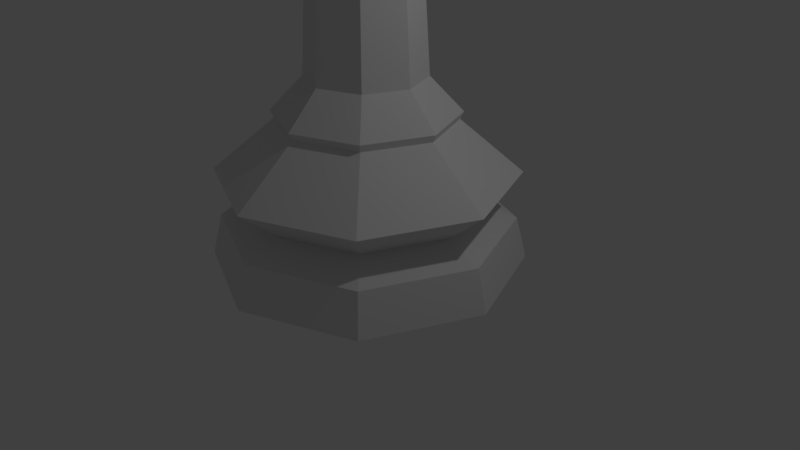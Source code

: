 # Source: chess_queen_LP_1_.blend  (saved by Blender 2.79.0; exported with 4.5.12 LTS)
import bpy
from mathutils import Matrix  # noqa: F401  (used for matrix-valued properties, if any)

bpy.ops.wm.read_factory_settings(use_empty=True)
scene = bpy.context.scene
scene.name = 'Scene'

# ---- collections
col_collection_1 = bpy.data.collections.new('Collection 1'); scene.collection.children.link(col_collection_1)

# ---- world
world_world = bpy.data.worlds.new('World'); scene.world = world_world
world_world.color = (0.05088, 0.05088, 0.05088)
world_world.use_sun_shadow = False
world_world.sun_shadow_jitter_overblur = 0.0
world_world.cycles.sampling_method = 'MANUAL'

# ---- cameras
cam_camera = bpy.data.cameras.new('Camera')
cam_camera.clip_end = 100.0
cam_camera.lens = 35.0
cam_camera.sensor_width = 32.0
cam_camera.sensor_height = 18.0
cam_camera.ortho_scale = 7.314
cam_camera.dof.focus_distance = 0.0
cam_camera.dof.aperture_fstop = 128.0

# ---- lights
light_lamp = bpy.data.lights.new('Lamp', 'POINT')
light_lamp.transmission_factor = 0.0
light_lamp.cutoff_distance = 30.0
light_lamp.energy = 100.0
light_lamp.shadow_buffer_clip_start = 1.001
light_lamp.shadow_soft_size = 0.1
light_lamp.shadow_maximum_resolution = 0.006
light_lamp.use_absolute_resolution = True

# ---- meshes
me_cylinder = bpy.data.meshes.new('Cylinder')
me_cylinder.from_pydata([(0.0, 2.0, 0.0), (1.414, 1.414, 0.0), (2.0, 1.51e-07, 0.0), (1.414, -1.414, 0.0), (-6.517e-07, -2.0, 0.0), (-1.414, -1.414, 0.0), (-2.0, 1.931e-06, 0.0), (-1.414, 1.414, 0.0), (9.795e-08, 1.112, 1.839), (0.7864, 0.7864, 1.839), (1.112, 3.748e-07, 1.839), (0.7864, -0.7864, 1.839), (-2.644e-07, -1.112, 1.839), (-0.7864, -0.7864, 1.839), (-1.112, 1.365e-06, 1.839), (-0.7864, 0.7864, 1.839), (1.643e-08, 1.861, 0.5433), (1.316, 1.316, 0.5433), (1.861, 1.868e-07, 0.5433), (1.316, -1.316, 0.5433), (-5.899e-07, -1.861, 0.5433), (-1.316, -1.316, 0.5433), (-1.861, 1.843e-06, 0.5433), (-1.316, 1.316, 0.5433), (4.967e-08, 1.387, 0.7366), (0.981, 0.981, 0.7366), (1.387, 2.962e-07, 0.7366), (0.981, -0.981, 0.7366), (-4.02e-07, -1.387, 0.7366), (-0.981, -0.981, 0.7366), (-1.387, 1.531e-06, 0.7366), (-0.981, 0.981, 0.7366), (2.904e-09, 1.902, 1.168), (1.345, 1.345, 1.168), (1.902, 1.867e-07, 1.168), (1.345, -1.345, 1.168), (-6.164e-07, -1.902, 1.168), (-1.345, -1.345, 1.168), (-1.902, 1.881e-06, 1.168), (-1.345, 1.345, 1.168), (9.962e-08, 1.155, 1.934), (0.8171, 0.8171, 1.934), (1.155, 3.683e-07, 1.934), (0.8171, -0.8171, 1.934), (-2.769e-07, -1.155, 1.934), (-0.8171, -0.8171, 1.934), (-1.155, 1.397e-06, 1.934), (-0.8171, 0.8171, 1.934), (0.4776, 0.4776, 5.085), (1.16e-07, 0.6754, 5.085), (0.4776, -0.4776, 5.085), (0.6754, 4.753e-07, 5.085), (-1.041e-07, -0.6754, 5.085), (-0.4776, -0.4776, 5.085), (-0.6754, 1.076e-06, 5.085), (-0.4776, 0.4776, 5.085), (0.5621, 0.5621, 5.982), (0.6325, 0.6325, 5.599), (0.8875, 0.8875, 5.285), (1.255, 8.832e-07, 5.285), (0.8945, 6.295e-07, 5.599), (0.7949, 5.594e-07, 5.982), (-0.5621, -0.5621, 5.982), (-0.6325, -0.6325, 5.599), (-0.8875, -0.8875, 5.285), (-0.5621, 0.5621, 5.982), (-0.6325, 0.6325, 5.599), (-0.8875, 0.8875, 5.285), (-4.936e-07, -0.7949, 5.982), (-4.369e-07, -0.8945, 5.599), (-4.467e-07, -1.255, 5.285), (-3.779e-08, 1.255, 5.285), (-1.454e-07, 0.8945, 5.599), (-2.346e-07, 0.7949, 5.982), (-1.255, 2e-06, 5.285), (-0.8945, 1.426e-06, 5.599), (-0.7949, 1.267e-06, 5.982), (0.8875, -0.8875, 5.285), (0.6325, -0.6325, 5.599), (0.5621, -0.5621, 5.982), (-0.4776, 0.4776, 6.104), (-0.6754, 1.076e-06, 6.104), (-0.4776, -0.4776, 6.104), (-4.62e-07, -0.6754, 6.104), (0.6754, 4.753e-07, 6.104), (0.4776, -0.4776, 6.104), (-2.419e-07, 0.6754, 6.104), (0.4776, 0.4776, 6.104), (0.466, -0.466, 3.753), (-1.371e-07, -0.659, 3.753), (0.466, 0.466, 3.753), (0.659, 3.036e-07, 3.753), (-0.466, -0.466, 3.753), (7.762e-08, 0.659, 3.753), (-0.659, 8.902e-07, 3.753), (-0.466, 0.466, 3.753), (0.0, -8.742e-08, 5.717), (-1.698e-07, -0.7444, 2.365), (0.7444, 2.757e-07, 2.365), (-0.5264, -0.5264, 2.365), (-0.7444, 9.383e-07, 2.365), (0.5264, -0.5264, 2.365), (0.5264, 0.5264, 2.365), (7.271e-08, 0.7444, 2.365), (-0.5264, 0.5264, 2.365), (0.7762, 6.103e-07, 5.79), (-0.5489, -0.5489, 5.79), (-0.7762, 1.301e-06, 5.79), (0.5489, -0.5489, 5.79), (-4.446e-07, -0.7762, 5.79), (-0.5489, 0.5489, 5.79), (0.5489, 0.5489, 5.79), (-1.916e-07, 0.7762, 5.79), (-9.964e-07, 0.2449, 7.68), (-9.964e-07, 0.3464, 7.435), (0.1732, 0.1732, 7.68), (0.2449, 0.2449, 7.435), (0.2449, 5.205e-07, 7.68), (0.3464, 5.309e-07, 7.435), (0.1732, -0.1732, 7.68), (0.2449, -0.2449, 7.435), (-9.964e-07, 5.198e-07, 7.088), (-9.853e-07, -0.2449, 7.68), (-9.957e-07, -0.3464, 7.435), (-1.018e-06, 4.984e-07, 7.781), (-0.1732, -0.1732, 7.68), (-0.2449, -0.2449, 7.435), (-0.2449, 5.205e-07, 7.68), (-0.3464, 5.309e-07, 7.435), (-0.1732, 0.1732, 7.68), (-0.2449, 0.2449, 7.435), (-0.1732, 0.1732, 7.218), (0.6482, 0.6482, 5.458), (-3.987e-07, -0.9167, 5.458), (0.9167, 7.757e-07, 5.458), (-0.6482, -0.6482, 5.458), (-0.6482, 0.6482, 5.458), (0.6482, -0.6482, 5.458), (-9.995e-08, 0.9167, 5.458), (-0.9167, 1.592e-06, 5.458), (-0.2449, 5.584e-07, 7.218), (-0.1732, -0.1732, 7.218), (0.2449, 3.294e-07, 7.218), (0.1732, 0.1732, 7.218), (-1.311e-06, 0.2449, 7.218), (-1.148e-06, -0.2449, 7.218), (0.1732, -0.1732, 7.218), (-0.9698, 1.209e-06, 6.785), (-0.6858, -0.6858, 6.785), (0.9698, 3.527e-07, 6.785), (0.6858, 0.6858, 6.785), (-1.157e-06, 0.9698, 6.785), (-0.6858, 0.6858, 6.785), (-1.379e-06, -0.9698, 6.785), (0.6858, -0.6858, 6.785), (-0.4038, -0.4038, 7.088), (-0.5711, 8.265e-07, 7.088), (0.4038, 0.4038, 7.088), (0.5711, 3.113e-07, 7.088), (-1.31e-06, 0.5711, 7.088), (-0.4038, 0.4038, 7.088), (0.4038, -0.4038, 7.088), (-1.251e-06, -0.5711, 7.088), (-0.5765, 0.2388, 6.104), (-0.2388, -0.5765, 6.104), (-0.2388, 0.5765, 6.104), (0.5765, -0.2388, 6.104), (0.2388, 0.5765, 6.104), (0.2388, -0.5765, 6.104), (0.5765, 0.2388, 6.104), (-0.5765, -0.2388, 6.104), (0.6674, 0.6674, 6.545), (0.6674, -0.6674, 6.545), (-0.6674, 0.6674, 6.545), (-0.9439, 1.26e-06, 6.545), (-1.035, -0.4286, 6.987), (1.035, 0.4287, 6.987), (0.4286, 1.035, 6.987), (-0.4287, 1.035, 6.987), (0.9439, 4.199e-07, 6.545), (-0.6674, -0.6674, 6.545), (-6.342e-07, 0.9439, 6.545), (0.4286, -1.035, 6.987), (1.035, -0.4286, 6.987), (-0.4287, -1.035, 6.987), (-1.035, 0.4287, 6.987), (-9.417e-07, -0.9439, 6.545), (0.8057, 0.3337, 6.545), (-0.8057, 0.3337, 6.545), (-0.8057, -0.3337, 6.545), (0.3337, -0.8057, 6.545), (0.8057, -0.3337, 6.545), (-0.3337, -0.8057, 6.545), (0.3337, 0.8057, 6.545), (-0.3337, 0.8057, 6.545)], [], [(30, 31, 23, 22), (31, 24, 16, 23), (35, 34, 10, 11), (37, 36, 12, 13), (39, 38, 14, 15), (38, 37, 13, 14), (36, 35, 11, 12), (47, 40, 8, 15), (40, 41, 9, 8), (17, 18, 2, 1), (16, 17, 1, 0), (23, 16, 0, 7), (28, 29, 21, 20), (29, 30, 22, 21), (32, 39, 15, 8), (33, 34, 26, 25), (39, 32, 24, 31), (32, 33, 25, 24), (33, 32, 8, 9), (44, 45, 13, 12), (45, 46, 14, 13), (46, 47, 15, 14), (1, 2, 3, 4, 5, 6, 7, 0), (21, 22, 6, 5), (22, 23, 7, 6), (20, 21, 5, 4), (19, 20, 4, 3), (18, 19, 3, 2), (26, 27, 19, 18), (27, 28, 20, 19), (38, 39, 31, 30), (36, 37, 29, 28), (34, 35, 27, 26), (35, 36, 28, 27), (37, 38, 30, 29), (41, 42, 10, 9), (42, 43, 11, 10), (43, 44, 12, 11), (89, 88, 50, 52), (24, 25, 17, 16), (25, 26, 18, 17), (34, 33, 9, 10), (91, 90, 48, 51), (92, 89, 52, 53), (90, 93, 49, 48), (94, 92, 53, 54), (88, 91, 51, 50), (93, 95, 55, 49), (95, 94, 54, 55), (111, 112, 73, 56), (48, 49, 71, 58), (109, 108, 79, 68), (106, 109, 68, 62), (133, 137, 78, 69), (51, 48, 58, 59), (134, 132, 57, 60), (107, 106, 62, 76), (105, 111, 56, 61), (110, 107, 76, 65), (54, 53, 64, 74), (136, 139, 75, 66), (139, 135, 63, 75), (55, 54, 74, 67), (138, 136, 66, 72), (112, 110, 65, 73), (49, 55, 67, 71), (108, 105, 61, 79), (56, 73, 86, 167, 87), (62, 68, 83, 164, 82), (68, 79, 85, 168, 83), (137, 134, 60, 78), (61, 56, 87, 169, 84), (76, 62, 82, 170, 81), (65, 76, 81, 163, 80), (50, 51, 59, 77), (73, 65, 80, 165, 86), (79, 61, 84, 166, 85), (52, 50, 77, 70), (132, 138, 72, 57), (53, 52, 70, 64), (135, 133, 69, 63), (104, 100, 94, 95), (103, 104, 95, 93), (101, 98, 91, 88), (100, 99, 92, 94), (102, 103, 93, 90), (99, 97, 89, 92), (98, 102, 90, 91), (97, 101, 88, 89), (81, 170, 189, 174), (44, 43, 101, 97), (42, 41, 102, 98), (45, 44, 97, 99), (41, 40, 103, 102), (46, 45, 99, 100), (43, 42, 98, 101), (40, 47, 104, 103), (47, 46, 100, 104), (78, 60, 105, 108), (72, 66, 110, 112), (66, 75, 107, 110), (60, 57, 111, 105), (75, 63, 106, 107), (63, 69, 109, 106), (69, 78, 108, 109), (57, 72, 112, 111), (121, 144, 143), (114, 113, 115, 116), (144, 114, 116, 143), (113, 124, 115), (116, 115, 117, 118), (143, 116, 118, 142), (115, 124, 117), (121, 143, 142), (121, 142, 146), (118, 117, 119, 120), (142, 118, 120, 146), (117, 124, 119), (121, 146, 145), (120, 119, 122, 123), (146, 120, 123, 145), (119, 124, 122), (121, 145, 141), (123, 122, 125, 126), (145, 123, 126, 141), (122, 124, 125), (121, 141, 140), (126, 125, 127, 128), (141, 126, 128, 140), (125, 124, 127), (127, 124, 129), (121, 140, 131), (128, 127, 129, 130), (140, 128, 130, 131), (131, 130, 114, 144), (129, 124, 113), (121, 131, 144), (130, 129, 113, 114), (64, 70, 133, 135), (58, 71, 138, 132), (77, 59, 134, 137), (71, 67, 136, 138), (74, 64, 135, 139), (67, 74, 139, 136), (59, 58, 132, 134), (70, 77, 137, 133), (143, 144, 131, 140, 141, 145, 146, 142), (163, 81, 174, 188), (80, 163, 188, 173), (169, 87, 171, 187), (84, 169, 187, 179), (155, 156, 147, 148), (157, 158, 149, 150), (159, 157, 150, 151), (160, 159, 151, 152), (161, 162, 153, 154), (158, 161, 154, 149), (162, 155, 148, 153), (156, 160, 152, 147), (140, 131, 160, 156), (145, 141, 155, 162), (142, 146, 161, 158), (146, 145, 162, 161), (131, 144, 159, 160), (144, 143, 157, 159), (143, 142, 158, 157), (141, 140, 156, 155), (170, 82, 180, 189), (83, 168, 190, 186), (168, 85, 172, 190), (85, 166, 191, 172), (166, 84, 179, 191), (82, 164, 192, 180), (164, 83, 186, 192), (87, 167, 193, 171), (167, 86, 181, 193), (86, 165, 194, 181), (165, 80, 173, 194), (176, 179, 171), (177, 171, 181), (178, 181, 173), (185, 173, 174), (175, 174, 180), (184, 180, 186), (182, 186, 172), (183, 172, 179), (151, 181, 171, 150), (150, 171, 179, 149), (154, 149, 179, 172), (153, 154, 172, 186), (186, 153, 184), (148, 180, 184), (153, 148, 184), (154, 153, 182), (182, 172, 154), (186, 182, 153), (154, 172, 183), (149, 154, 183), (183, 179, 149), (149, 179, 176), (150, 149, 176), (150, 176, 171), (150, 171, 177), (151, 150, 177), (181, 151, 177), (178, 151, 181), (151, 178, 152), (178, 173, 152), (173, 185, 152), (152, 185, 147), (185, 174, 147), (174, 175, 147), (147, 175, 148), (175, 180, 148)])
me_cylinder.use_remesh_preserve_volume = False
me_cylinder.use_remesh_preserve_attributes = False
me_cylinder.use_mirror_vertex_groups = False
me_cylinder.update()
me_sphere = bpy.data.meshes.new('Sphere')
me_sphere.from_pydata([(0.0, 0.7071, 0.7071), (0.0, 1.0, -4.371e-08), (0.0, 0.7071, -0.7071), (0.5, 0.5, 0.7071), (0.7071, 0.7071, -4.371e-08), (0.5, 0.5, -0.7071), (0.7071, -8.521e-08, 0.7071), (1.0, -5.541e-08, -4.371e-08), (0.7071, -8.521e-08, -0.7071), (0.5, -0.5, 0.7071), (0.7071, -0.7071, -4.371e-08), (0.5, -0.5, -0.7071), (0.0, -8.742e-08, -1.0), (3.201e-08, -0.7071, 0.7071), (2.213e-09, -1.0, -4.371e-08), (3.201e-08, -0.7071, -0.7071), (-6.182e-08, -1.492e-07, 1.0), (-0.5, -0.5, 0.7071), (-0.7071, -0.7071, -4.371e-08), (-0.5, -0.5, -0.7071), (-0.7071, -8.521e-08, 0.7071), (-1.0, -5.541e-08, -4.371e-08), (-0.7071, -8.521e-08, -0.7071), (-0.5, 0.5, 0.7071), (-0.7071, 0.7071, -4.371e-08), (-0.5, 0.5, -0.7071)], [], [(2, 1, 4, 5), (0, 16, 3), (12, 2, 5), (1, 0, 3, 4), (5, 4, 7, 8), (3, 16, 6), (12, 5, 8), (4, 3, 6, 7), (8, 7, 10, 11), (6, 16, 9), (12, 8, 11), (7, 6, 9, 10), (11, 10, 14, 15), (9, 16, 13), (12, 11, 15), (10, 9, 13, 14), (15, 14, 18, 19), (13, 16, 17), (12, 15, 19), (14, 13, 17, 18), (18, 17, 20, 21), (19, 18, 21, 22), (17, 16, 20), (12, 19, 22), (12, 22, 25), (21, 20, 23, 24), (22, 21, 24, 25), (20, 16, 23), (12, 25, 2), (24, 23, 0, 1), (25, 24, 1, 2), (23, 16, 0)])
me_sphere.use_remesh_preserve_volume = False
me_sphere.use_remesh_preserve_attributes = False
me_sphere.use_mirror_vertex_groups = False
me_sphere.update()

# ---- objects
ob_queen_lp = bpy.data.objects.new('Queen_LP', me_cylinder)
ob_notch = bpy.data.objects.new('Notch', me_sphere)
ob_lamp = bpy.data.objects.new('Lamp', light_lamp)
ob_camera = bpy.data.objects.new('Camera', cam_camera)

# ---- transforms, parenting, visibility, modifiers, constraints
ob_queen_lp.location = (0.0, 0.0, 0.0)
ob_queen_lp.lineart.crease_threshold = 0.0
ob_notch.parent = ob_queen_lp
ob_notch.location = (-0.1469, 0.0, 6.565)
ob_notch.rotation_euler = (0.3537, 7.691e-17, 1.374e-17)
ob_notch.scale = (0.3296, 2.957, 1.0)
ob_notch.hide_viewport = True
ob_notch.lineart.crease_threshold = 0.0
ob_lamp.location = (4.076, 1.005, 5.904)
ob_lamp.rotation_euler = (0.6503, 0.05522, 1.866)
ob_lamp.lock_rotations_4d = False
ob_lamp.empty_display_type = 'ARROWS'
ob_lamp.color = (0.0, 0.0, 0.0, 0.0)
ob_lamp.lineart.crease_threshold = 0.0
ob_camera.location = (7.481, -6.508, 5.344)
ob_camera.rotation_euler = (1.109, 0.0, 0.8149)
ob_camera.lock_rotations_4d = False
ob_camera.empty_display_type = 'ARROWS'
ob_camera.color = (0.0, 0.0, 0.0, 0.0)
ob_camera.display_type = 'WIRE'
ob_camera.lineart.crease_threshold = 0.0

# ---- collection membership
col_collection_1.objects.link(ob_queen_lp)
col_collection_1.objects.link(ob_notch)
col_collection_1.objects.link(ob_lamp)
col_collection_1.objects.link(ob_camera)

# ---- scene / render settings (as saved in the file)
scene.camera = ob_camera
scene.frame_start = 1; scene.frame_end = 250; scene.frame_set(1)
scene.render.engine = 'BLENDER_EEVEE_NEXT'
scene.render.resolution_percentage = 50
scene.render.dither_intensity = 0.0
scene.cycles.use_denoising = False
scene.cycles.samples = 128
scene.cycles.sampling_pattern = 'TABULATED_SOBOL'
scene.cycles.use_adaptive_sampling = False
scene.cycles.use_light_tree = False
scene.cycles.blur_glossy = 0.0
scene.cycles.sample_clamp_indirect = 0.0
scene.view_settings.view_transform = 'Standard'
bpy.context.view_layer.update()
